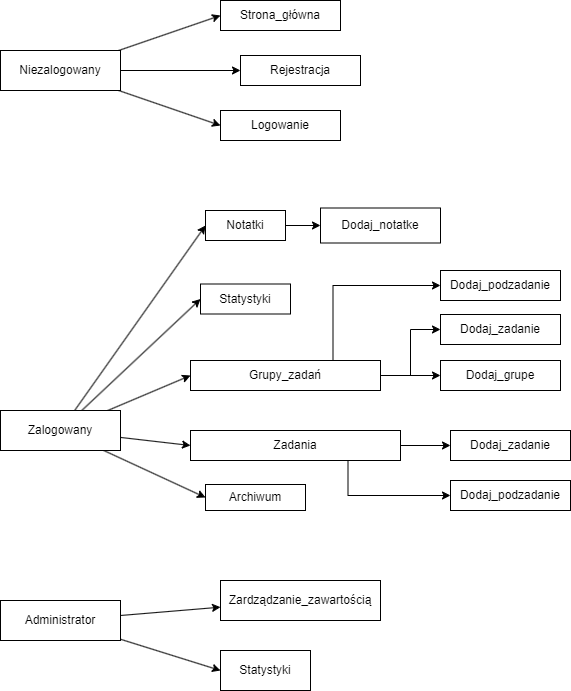

The diagram above was exported from draw.io. Its source (the exported page's mxGraphModel, read from the mxfile embedded in the PNG):
<mxGraphModel dx="1072" dy="589" grid="0" gridSize="10" guides="1" tooltips="1" connect="1" arrows="1" fold="1" page="1" pageScale="1" pageWidth="1169" pageHeight="827" background="#FFFFFF" math="0" shadow="0">
  <root>
    <mxCell id="0" />
    <mxCell id="1" parent="0" />
    <mxCell id="H7KKJGfI-Yqh5TFXM9hM-4" style="rounded=0;orthogonalLoop=1;jettySize=auto;html=1;entryX=0;entryY=0.5;entryDx=0;entryDy=0;labelBackgroundColor=none;fontColor=default;" edge="1" parent="1" source="H7KKJGfI-Yqh5TFXM9hM-1" target="H7KKJGfI-Yqh5TFXM9hM-5">
      <mxGeometry relative="1" as="geometry">
        <mxPoint x="330" y="500" as="targetPoint" />
      </mxGeometry>
    </mxCell>
    <mxCell id="H7KKJGfI-Yqh5TFXM9hM-6" style="rounded=0;orthogonalLoop=1;jettySize=auto;html=1;entryX=0;entryY=0.5;entryDx=0;entryDy=0;labelBackgroundColor=none;fontColor=default;" edge="1" parent="1" source="H7KKJGfI-Yqh5TFXM9hM-1" target="H7KKJGfI-Yqh5TFXM9hM-7">
      <mxGeometry relative="1" as="geometry">
        <mxPoint x="360" y="550" as="targetPoint" />
      </mxGeometry>
    </mxCell>
    <mxCell id="H7KKJGfI-Yqh5TFXM9hM-8" style="rounded=0;orthogonalLoop=1;jettySize=auto;html=1;entryX=0;entryY=0.5;entryDx=0;entryDy=0;labelBackgroundColor=none;fontColor=default;" edge="1" parent="1" source="H7KKJGfI-Yqh5TFXM9hM-1" target="H7KKJGfI-Yqh5TFXM9hM-9">
      <mxGeometry relative="1" as="geometry">
        <mxPoint x="220" y="620" as="targetPoint" />
      </mxGeometry>
    </mxCell>
    <mxCell id="H7KKJGfI-Yqh5TFXM9hM-16" style="rounded=0;orthogonalLoop=1;jettySize=auto;html=1;entryX=0;entryY=0.5;entryDx=0;entryDy=0;labelBackgroundColor=none;fontColor=default;" edge="1" parent="1" source="H7KKJGfI-Yqh5TFXM9hM-1" target="H7KKJGfI-Yqh5TFXM9hM-17">
      <mxGeometry relative="1" as="geometry">
        <mxPoint x="290" y="340" as="targetPoint" />
      </mxGeometry>
    </mxCell>
    <mxCell id="H7KKJGfI-Yqh5TFXM9hM-30" style="rounded=0;orthogonalLoop=1;jettySize=auto;html=1;entryX=0;entryY=0.5;entryDx=0;entryDy=0;labelBackgroundColor=none;fontColor=default;" edge="1" parent="1" source="H7KKJGfI-Yqh5TFXM9hM-1" target="H7KKJGfI-Yqh5TFXM9hM-29">
      <mxGeometry relative="1" as="geometry">
        <mxPoint x="230" y="420" as="targetPoint" />
      </mxGeometry>
    </mxCell>
    <mxCell id="H7KKJGfI-Yqh5TFXM9hM-1" value="Zalogowany" style="rounded=0;whiteSpace=wrap;html=1;labelBackgroundColor=none;" vertex="1" parent="1">
      <mxGeometry x="120" y="510" width="120" height="40" as="geometry" />
    </mxCell>
    <mxCell id="H7KKJGfI-Yqh5TFXM9hM-39" style="edgeStyle=orthogonalEdgeStyle;rounded=0;orthogonalLoop=1;jettySize=auto;html=1;entryX=0;entryY=0.5;entryDx=0;entryDy=0;exitX=0.75;exitY=1;exitDx=0;exitDy=0;labelBackgroundColor=none;fontColor=default;" edge="1" parent="1" source="H7KKJGfI-Yqh5TFXM9hM-7" target="H7KKJGfI-Yqh5TFXM9hM-41">
      <mxGeometry relative="1" as="geometry">
        <mxPoint x="729.9999999999998" y="522.5384615384614" as="targetPoint" />
      </mxGeometry>
    </mxCell>
    <mxCell id="H7KKJGfI-Yqh5TFXM9hM-3" value="Dodaj_zadanie" style="rounded=0;whiteSpace=wrap;html=1;labelBackgroundColor=none;" vertex="1" parent="1">
      <mxGeometry x="570" y="530" width="120" height="30" as="geometry" />
    </mxCell>
    <mxCell id="H7KKJGfI-Yqh5TFXM9hM-34" style="edgeStyle=orthogonalEdgeStyle;rounded=0;orthogonalLoop=1;jettySize=auto;html=1;labelBackgroundColor=none;fontColor=default;" edge="1" parent="1" source="H7KKJGfI-Yqh5TFXM9hM-5" target="H7KKJGfI-Yqh5TFXM9hM-28">
      <mxGeometry relative="1" as="geometry" />
    </mxCell>
    <mxCell id="H7KKJGfI-Yqh5TFXM9hM-36" style="edgeStyle=orthogonalEdgeStyle;rounded=0;orthogonalLoop=1;jettySize=auto;html=1;entryX=0;entryY=0.5;entryDx=0;entryDy=0;labelBackgroundColor=none;fontColor=default;" edge="1" parent="1" source="H7KKJGfI-Yqh5TFXM9hM-5" target="H7KKJGfI-Yqh5TFXM9hM-35">
      <mxGeometry relative="1" as="geometry" />
    </mxCell>
    <mxCell id="H7KKJGfI-Yqh5TFXM9hM-5" value="Grupy_zadań" style="rounded=0;whiteSpace=wrap;html=1;labelBackgroundColor=none;" vertex="1" parent="1">
      <mxGeometry x="310" y="460" width="190" height="30" as="geometry" />
    </mxCell>
    <mxCell id="H7KKJGfI-Yqh5TFXM9hM-33" style="edgeStyle=orthogonalEdgeStyle;rounded=0;orthogonalLoop=1;jettySize=auto;html=1;entryX=0;entryY=0.5;entryDx=0;entryDy=0;labelBackgroundColor=none;fontColor=default;" edge="1" parent="1" source="H7KKJGfI-Yqh5TFXM9hM-7" target="H7KKJGfI-Yqh5TFXM9hM-3">
      <mxGeometry relative="1" as="geometry" />
    </mxCell>
    <mxCell id="H7KKJGfI-Yqh5TFXM9hM-7" value="Zadania" style="rounded=0;whiteSpace=wrap;html=1;labelBackgroundColor=none;" vertex="1" parent="1">
      <mxGeometry x="310" y="530" width="210" height="30" as="geometry" />
    </mxCell>
    <mxCell id="H7KKJGfI-Yqh5TFXM9hM-9" value="Archiwum" style="rounded=0;whiteSpace=wrap;html=1;labelBackgroundColor=none;" vertex="1" parent="1">
      <mxGeometry x="325" y="584" width="100" height="26" as="geometry" />
    </mxCell>
    <mxCell id="H7KKJGfI-Yqh5TFXM9hM-11" style="rounded=0;orthogonalLoop=1;jettySize=auto;html=1;labelBackgroundColor=none;fontColor=default;" edge="1" parent="1" source="H7KKJGfI-Yqh5TFXM9hM-10" target="H7KKJGfI-Yqh5TFXM9hM-12">
      <mxGeometry relative="1" as="geometry">
        <mxPoint x="300" y="720" as="targetPoint" />
      </mxGeometry>
    </mxCell>
    <mxCell id="H7KKJGfI-Yqh5TFXM9hM-15" style="rounded=0;orthogonalLoop=1;jettySize=auto;html=1;entryX=0;entryY=0.5;entryDx=0;entryDy=0;labelBackgroundColor=none;fontColor=default;" edge="1" parent="1" source="H7KKJGfI-Yqh5TFXM9hM-10" target="H7KKJGfI-Yqh5TFXM9hM-13">
      <mxGeometry relative="1" as="geometry" />
    </mxCell>
    <mxCell id="H7KKJGfI-Yqh5TFXM9hM-10" value="Administrator" style="rounded=0;whiteSpace=wrap;html=1;labelBackgroundColor=none;" vertex="1" parent="1">
      <mxGeometry x="120" y="700" width="120" height="40" as="geometry" />
    </mxCell>
    <mxCell id="H7KKJGfI-Yqh5TFXM9hM-12" value="Zardządzanie_zawartością" style="rounded=0;whiteSpace=wrap;html=1;labelBackgroundColor=none;" vertex="1" parent="1">
      <mxGeometry x="340" y="680" width="160" height="40" as="geometry" />
    </mxCell>
    <mxCell id="H7KKJGfI-Yqh5TFXM9hM-13" value="Statystyki" style="rounded=0;whiteSpace=wrap;html=1;labelBackgroundColor=none;" vertex="1" parent="1">
      <mxGeometry x="340" y="750" width="90" height="40" as="geometry" />
    </mxCell>
    <mxCell id="H7KKJGfI-Yqh5TFXM9hM-37" style="edgeStyle=orthogonalEdgeStyle;rounded=0;orthogonalLoop=1;jettySize=auto;html=1;labelBackgroundColor=none;fontColor=default;" edge="1" parent="1" source="H7KKJGfI-Yqh5TFXM9hM-17" target="H7KKJGfI-Yqh5TFXM9hM-38">
      <mxGeometry relative="1" as="geometry">
        <mxPoint x="470" y="325" as="targetPoint" />
      </mxGeometry>
    </mxCell>
    <mxCell id="H7KKJGfI-Yqh5TFXM9hM-17" value="Notatki" style="rounded=0;whiteSpace=wrap;html=1;labelBackgroundColor=none;" vertex="1" parent="1">
      <mxGeometry x="325" y="310" width="80" height="30" as="geometry" />
    </mxCell>
    <mxCell id="H7KKJGfI-Yqh5TFXM9hM-19" style="rounded=0;orthogonalLoop=1;jettySize=auto;html=1;entryX=0;entryY=0.5;entryDx=0;entryDy=0;labelBackgroundColor=none;fontColor=default;" edge="1" parent="1" source="H7KKJGfI-Yqh5TFXM9hM-18" target="H7KKJGfI-Yqh5TFXM9hM-20">
      <mxGeometry relative="1" as="geometry">
        <mxPoint x="290" y="80" as="targetPoint" />
      </mxGeometry>
    </mxCell>
    <mxCell id="H7KKJGfI-Yqh5TFXM9hM-24" value="" style="edgeStyle=orthogonalEdgeStyle;rounded=0;orthogonalLoop=1;jettySize=auto;html=1;labelBackgroundColor=none;fontColor=default;" edge="1" parent="1" source="H7KKJGfI-Yqh5TFXM9hM-18" target="H7KKJGfI-Yqh5TFXM9hM-23">
      <mxGeometry relative="1" as="geometry" />
    </mxCell>
    <mxCell id="H7KKJGfI-Yqh5TFXM9hM-25" style="rounded=0;orthogonalLoop=1;jettySize=auto;html=1;entryX=0;entryY=0.5;entryDx=0;entryDy=0;labelBackgroundColor=none;fontColor=default;" edge="1" parent="1" source="H7KKJGfI-Yqh5TFXM9hM-18" target="H7KKJGfI-Yqh5TFXM9hM-26">
      <mxGeometry relative="1" as="geometry">
        <mxPoint x="290" y="240" as="targetPoint" />
      </mxGeometry>
    </mxCell>
    <mxCell id="H7KKJGfI-Yqh5TFXM9hM-18" value="Niezalogowany" style="rounded=0;whiteSpace=wrap;html=1;labelBackgroundColor=none;" vertex="1" parent="1">
      <mxGeometry x="120" y="150" width="120" height="40" as="geometry" />
    </mxCell>
    <mxCell id="H7KKJGfI-Yqh5TFXM9hM-20" value="Strona_główna" style="rounded=0;whiteSpace=wrap;html=1;labelBackgroundColor=none;" vertex="1" parent="1">
      <mxGeometry x="340" y="100" width="120" height="30" as="geometry" />
    </mxCell>
    <mxCell id="H7KKJGfI-Yqh5TFXM9hM-23" value="Rejestracja" style="whiteSpace=wrap;html=1;rounded=0;labelBackgroundColor=none;" vertex="1" parent="1">
      <mxGeometry x="360" y="155" width="120" height="30" as="geometry" />
    </mxCell>
    <mxCell id="H7KKJGfI-Yqh5TFXM9hM-26" value="Logowanie" style="rounded=0;whiteSpace=wrap;html=1;labelBackgroundColor=none;" vertex="1" parent="1">
      <mxGeometry x="340" y="210" width="120" height="30" as="geometry" />
    </mxCell>
    <mxCell id="H7KKJGfI-Yqh5TFXM9hM-28" value="Dodaj_grupe" style="rounded=0;whiteSpace=wrap;html=1;labelBackgroundColor=none;" vertex="1" parent="1">
      <mxGeometry x="560" y="460" width="120" height="30" as="geometry" />
    </mxCell>
    <mxCell id="H7KKJGfI-Yqh5TFXM9hM-29" value="Statystyki" style="rounded=0;whiteSpace=wrap;html=1;labelBackgroundColor=none;" vertex="1" parent="1">
      <mxGeometry x="320" y="383.5" width="90" height="30" as="geometry" />
    </mxCell>
    <mxCell id="H7KKJGfI-Yqh5TFXM9hM-44" value="" style="edgeStyle=orthogonalEdgeStyle;rounded=0;orthogonalLoop=1;jettySize=auto;html=1;exitX=0.75;exitY=0;exitDx=0;exitDy=0;entryX=0;entryY=0.5;entryDx=0;entryDy=0;labelBackgroundColor=none;fontColor=default;" edge="1" parent="1" source="H7KKJGfI-Yqh5TFXM9hM-5" target="H7KKJGfI-Yqh5TFXM9hM-43">
      <mxGeometry relative="1" as="geometry" />
    </mxCell>
    <mxCell id="H7KKJGfI-Yqh5TFXM9hM-35" value="Dodaj_zadanie" style="rounded=0;whiteSpace=wrap;html=1;labelBackgroundColor=none;" vertex="1" parent="1">
      <mxGeometry x="560" y="414" width="120" height="30" as="geometry" />
    </mxCell>
    <mxCell id="H7KKJGfI-Yqh5TFXM9hM-38" value="Dodaj_notatke" style="rounded=0;whiteSpace=wrap;html=1;labelBackgroundColor=none;" vertex="1" parent="1">
      <mxGeometry x="440" y="307.5" width="120" height="35" as="geometry" />
    </mxCell>
    <mxCell id="H7KKJGfI-Yqh5TFXM9hM-41" value="Dodaj_podzadanie" style="rounded=0;whiteSpace=wrap;html=1;labelBackgroundColor=none;" vertex="1" parent="1">
      <mxGeometry x="570" y="580" width="120" height="30" as="geometry" />
    </mxCell>
    <mxCell id="H7KKJGfI-Yqh5TFXM9hM-43" value="Dodaj_podzadanie" style="rounded=0;whiteSpace=wrap;html=1;labelBackgroundColor=none;" vertex="1" parent="1">
      <mxGeometry x="560" y="370" width="120" height="30" as="geometry" />
    </mxCell>
  </root>
</mxGraphModel>